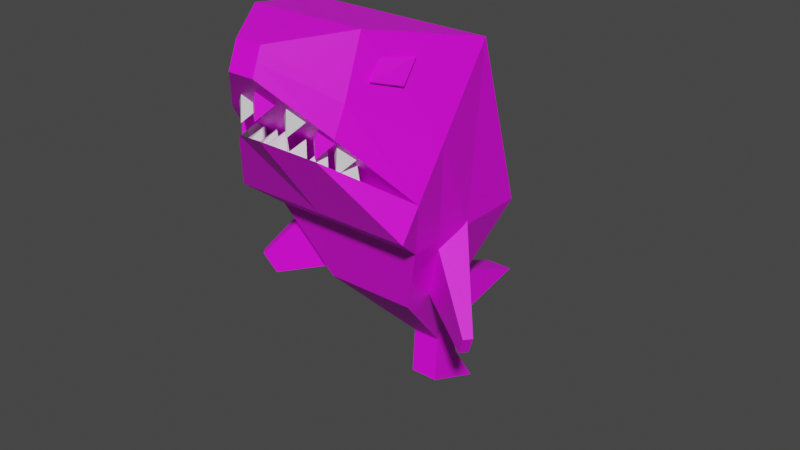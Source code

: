 # Source: shark.blend  (saved by Blender 3.0.42; exported with 4.5.12 LTS)
import bpy
from mathutils import Matrix  # noqa: F401  (used for matrix-valued properties, if any)

bpy.ops.wm.read_factory_settings(use_empty=True)
scene = bpy.context.scene
scene.name = 'Scene'

# ---- collections
col_collection = bpy.data.collections.new('Collection'); scene.collection.children.link(col_collection)
col_teeth = bpy.data.collections.new('Teeth'); scene.collection.children.link(col_teeth)

# ---- images (referenced by path relative to the original .blend; pixels are not part of the script)
import os
ASSET_DIR = os.environ.get("B2B_ASSET_DIR", "")  # directory of the original .blend (textures are referenced by path, not embedded)
HERE = os.path.dirname(os.path.abspath(__file__))  # packed textures are extracted next to this script under _unpacked/

def load_image(name, relpath, width, height, colorspace="sRGB"):
    """Load a texture the original file referenced (path relative to the .blend, or extracted next to this script)."""
    p = next((c for c in (os.path.join(HERE, relpath), os.path.join(ASSET_DIR, relpath)) if relpath and os.path.exists(c)), "")
    if p:
        img = bpy.data.images.load(p, check_existing=True)
        img.name = name
    else:  # same state as the original file: an image datablock whose file is absent (Cycles renders it pink)
        img = bpy.data.images.new(name, width, height)
        img.source = "FILE"
        img.filepath = "//" + (relpath or name)
    img.colorspace_settings.name = colorspace
    return img
img_bedroom_colors_jpg = load_image('bedroom colors.jpg', 'Get Stuffed/Assets/Materials/bedroom colors.jpg', 1024, 1024, 'sRGB')

# ---- materials (node trees are filled in below, after node groups)
mat_body = bpy.data.materials.new('Body')
mat_body.use_transparent_shadow = False
mat_material_001 = bpy.data.materials.new('Material.001')
mat_material_001.use_transparent_shadow = False
mat_teeth = bpy.data.materials.new('Teeth')
mat_teeth.use_transparent_shadow = False

# ---- material node trees
mat_body.use_nodes = True; mat_body.node_tree.nodes.clear()
_N = mat_body.node_tree.nodes; _L = mat_body.node_tree.links
n0 = _N.new('ShaderNodeBsdfPrincipled'); n0.name = 'Principled BSDF'; n0.location = (10, 300)
n0.distribution = 'GGX'
n0.subsurface_method = 'RANDOM_WALK_SKIN'
n0.inputs[3].default_value = 1.45
n0.inputs[27].default_value = (0.0, 0.0, 0.0, 1.0)
n0.inputs[28].default_value = 1.0
n1 = _N.new('ShaderNodeOutputMaterial'); n1.name = 'Material Output'; n1.location = (300, 300)
n2 = _N.new('ShaderNodeTexImage'); n2.name = 'Image Texture'; n2.location = (-315, 120)
n2.image = img_bedroom_colors_jpg
_L.new(n0.outputs[0], n1.inputs[0])
_L.new(n2.outputs[0], n0.inputs[0])
n1.is_active_output = True
mat_material_001.use_nodes = True; mat_material_001.node_tree.nodes.clear()
_N = mat_material_001.node_tree.nodes; _L = mat_material_001.node_tree.links
n0 = _N.new('ShaderNodeBsdfPrincipled'); n0.name = 'Principled BSDF'; n0.location = (10, 300)
n0.distribution = 'GGX'
n0.subsurface_method = 'RANDOM_WALK_SKIN'
n0.inputs[3].default_value = 1.45
n0.inputs[27].default_value = (0.0, 0.0, 0.0, 1.0)
n0.inputs[28].default_value = 1.0
n1 = _N.new('ShaderNodeOutputMaterial'); n1.name = 'Material Output'; n1.location = (300, 300)
n2 = _N.new('ShaderNodeTexImage'); n2.name = 'Image Texture'; n2.location = (-342, 146)
n2.image = img_bedroom_colors_jpg
_L.new(n0.outputs[0], n1.inputs[0])
_L.new(n2.outputs[0], n0.inputs[0])
n1.is_active_output = True
mat_teeth.use_nodes = True; mat_teeth.node_tree.nodes.clear()
_N = mat_teeth.node_tree.nodes; _L = mat_teeth.node_tree.links
n0 = _N.new('ShaderNodeBsdfPrincipled'); n0.name = 'Principled BSDF'; n0.location = (10, 300)
n0.distribution = 'GGX'
n0.subsurface_method = 'RANDOM_WALK_SKIN'
n0.inputs[3].default_value = 1.45
n0.inputs[27].default_value = (0.0, 0.0, 0.0, 1.0)
n0.inputs[28].default_value = 1.0
n1 = _N.new('ShaderNodeOutputMaterial'); n1.name = 'Material Output'; n1.location = (300, 300)
n2 = _N.new('ShaderNodeTexImage'); n2.name = 'Image Texture'; n2.location = (-371, 169)
n2.image = img_bedroom_colors_jpg
_L.new(n0.outputs[0], n1.inputs[0])
_L.new(n2.outputs[0], n0.inputs[0])
n1.is_active_output = True

# ---- world
world_world = bpy.data.worlds.new('World'); scene.world = world_world
world_world.use_nodes = True; world_world.node_tree.nodes.clear()
_N = world_world.node_tree.nodes; _L = world_world.node_tree.links
n0 = _N.new('ShaderNodeOutputWorld'); n0.name = 'World Output'; n0.location = (300, 300)
n1 = _N.new('ShaderNodeBackground'); n1.name = 'Background'; n1.location = (10, 300)
n1.inputs[0].default_value = (0.05088, 0.05088, 0.05088, 1.0)
_L.new(n1.outputs[0], n0.inputs[0])
n0.is_active_output = True
world_world.color = (0.05088, 0.05088, 0.05088)
world_world.use_sun_shadow = False
world_world.sun_shadow_jitter_overblur = 0.0

# ---- meshes
me_cube_001 = bpy.data.meshes.new('Cube.001')
me_cube_001.from_pydata([(0.1883, 0.554, -1.158), (1.0, -0.9215, 1.0), (0.1883, 0.6999, -0.811), (1.0, 0.8932, 1.0), (1.189, -0.02351, 3.261), (1.189, -1.366, 1.354), (0.729, -1.442, 3.585), (0.5552, -1.947, 2.315), (0.1655, -2.235, 3.508), (0.1655, -2.36, 3.202), (0.1883, 1.109, -0.3496), (0.1883, 0.5111, -1.774), (0.1883, 0.9523, -1.54), (0.1883, 1.313, -2.11), (0.1883, 0.8323, -1.071), (0.1883, 0.627, -0.9846), (1.0, 0.0, 1.0), (1.189, -0.7055, 2.292), (0.7498, -1.718, 2.906), (0.1655, -2.297, 3.355), (0.1883, 0.8103, -1.062), (0.1883, 2.173, -0.7963), (1.0, -0.5, 1.0), (1.189, -1.11, 1.718), (0.7285, -1.856, 2.567), (0.1655, -2.329, 3.278), (0.1883, 0.5905, -1.071), (0.1883, 0.6607, -1.418), (0.0, 0.6999, -0.811), (0.0, 0.8932, 1.0), (0.0, 0.554, -1.158), (0.0, -0.9215, 1.0), (0.0, -0.02351, 3.261), (0.0, -1.366, 1.354), (-0.003852, -1.442, 3.585), (-0.01116, -2.171, 2.462), (-6.715e-17, -2.235, 3.508), (-6.715e-17, -2.36, 3.202), (0.0, 1.109, -0.3496), (0.0, 0.5111, -1.774), (0.0, 0.9523, -1.54), (-6.715e-17, -2.297, 3.355), (0.0, 1.313, -2.11), (-0.004416, -1.856, 2.567), (0.0, 2.173, -0.7963), (0.0, 0.8323, -1.071), (-6.715e-17, -2.329, 3.278), (0.0, -1.11, 1.718), (0.2316, 0.4535, 1.927), (0.2316, -0.6733, 1.239), (0.2316, 1.447, 1.995), (0.2316, 0.1002, 2.759), (-0.03339, 1.447, 1.995), (-0.03339, 0.1002, 2.759), (-0.03339, 0.4535, 1.927), (-0.03339, -0.6733, 1.239), (0.5942, 0.5408, 0.0), (0.5942, -0.5549, 0.0), (0.5942, 0.0, 0.0), (0.5942, -0.2971, 0.0), (0.0, -0.5549, 0.0), (0.0, 0.5408, 0.0)], [], [(61, 29, 3, 56), (59, 22, 1, 57), (28, 2, 10, 38), (31, 1, 5, 33), (17, 4, 6, 18), (16, 3, 4, 17), (18, 6, 8, 19), (33, 5, 7, 35), (23, 7, 5), (38, 10, 21, 44), (26, 0, 11, 27), (27, 11, 13, 12), (20, 27, 12, 14), (2, 15, 20, 10), (24, 18, 19, 25), (22, 16, 17, 23), (23, 17, 18, 24), (56, 3, 16, 58), (25, 9, 24), (1, 22, 23, 5), (37, 43, 24, 9), (10, 20, 14, 21), (15, 26, 27, 20), (58, 16, 22, 59), (35, 7, 23, 47), (43, 47, 23, 24), (45, 14, 12, 40), (44, 21, 14, 45), (13, 42, 40, 12), (19, 41, 46, 25), (8, 36, 41, 19), (11, 39, 42, 13), (0, 30, 39, 11), (6, 34, 36, 8), (25, 46, 37, 9), (4, 32, 34, 6), (3, 29, 32, 4), (57, 1, 31, 60), (52, 53, 51, 50), (50, 51, 49, 48), (52, 50, 48, 54), (51, 53, 55, 49), (48, 49, 55, 54), (0, 57, 60, 30), (15, 58, 59, 26), (2, 56, 58, 15), (26, 59, 57, 0), (28, 61, 56, 2)])
_uv = me_cube_001.uv_layers.new(name='UVMap')
_uv.uv.foreach_set('vector', [0.7621, 0.4535, 0.7672, 0.4535, 0.7672, 0.4585, 0.7621, 0.4585, 0.7621, 0.4661, 0.7672, 0.4661, 0.7672, 0.4686, 0.7621, 0.4686, 0.7571, 0.4535, 0.7571, 0.4585, 0.7571, 0.4585, 0.7571, 0.4535, 0.7672, 0.4736, 0.7672, 0.4686, 0.7672, 0.4686, 0.7672, 0.4736, 0.7672, 0.4636, 0.7672, 0.4585, 0.7672, 0.4585, 0.7672, 0.4636, 0.7672, 0.4636, 0.7672, 0.4585, 0.7672, 0.4585, 0.7672, 0.4636, 0.7672, 0.4636, 0.7672, 0.4585, 0.7672, 0.4585, 0.7672, 0.4636, 0.7672, 0.4736, 0.7672, 0.4686, 0.7672, 0.4686, 0.7672, 0.4736, 0.7672, 0.4661, 0.7672, 0.4686, 0.7672, 0.4686, 0.7571, 0.4535, 0.7571, 0.4585, 0.7571, 0.4585, 0.7571, 0.4535, 0.7571, 0.4661, 0.7571, 0.4686, 0.7571, 0.4686, 0.7571, 0.4661, 0.7571, 0.4661, 0.7571, 0.4686, 0.7571, 0.4686, 0.7571, 0.4661, 0.7571, 0.4636, 0.7571, 0.4661, 0.7571, 0.4661, 0.7571, 0.4636, 0.7571, 0.4585, 0.7571, 0.4636, 0.7571, 0.4636, 0.7571, 0.4585, 0.7672, 0.4661, 0.7672, 0.4636, 0.7672, 0.4636, 0.7672, 0.4661, 0.7672, 0.4661, 0.7672, 0.4636, 0.7672, 0.4636, 0.7672, 0.4661, 0.7672, 0.4661, 0.7672, 0.4636, 0.7672, 0.4636, 0.7672, 0.4661, 0.7621, 0.4585, 0.7672, 0.4585, 0.7672, 0.4636, 0.7621, 0.4636, 0.7672, 0.4661, 0.7672, 0.4686, 0.7672, 0.4661, 0.7672, 0.4686, 0.7672, 0.4661, 0.7672, 0.4661, 0.7672, 0.4686, 0.7722, 0.4686, 0.7672, 0.4535, 0.7672, 0.4661, 0.7672, 0.4686, 0.7571, 0.4585, 0.7571, 0.4636, 0.7571, 0.4636, 0.7571, 0.4585, 0.7571, 0.4636, 0.7571, 0.4661, 0.7571, 0.4661, 0.7571, 0.4636, 0.7621, 0.4636, 0.7672, 0.4636, 0.7672, 0.4661, 0.7621, 0.4661, 0.7672, 0.4736, 0.7672, 0.4686, 0.7672, 0.4661, 0.7672, 0.4535, 0.7672, 0.4535, 0.7672, 0.4535, 0.7672, 0.4661, 0.7672, 0.4661, 0.7571, 0.4535, 0.7571, 0.4636, 0.7571, 0.4661, 0.7571, 0.4535, 0.7571, 0.4535, 0.7571, 0.4585, 0.7571, 0.4636, 0.7571, 0.4535, 0.7571, 0.4686, 0.7571, 0.4736, 0.7571, 0.4535, 0.7571, 0.4661, 0.7672, 0.4636, 0.7722, 0.4636, 0.7722, 0.4661, 0.7672, 0.4661, 0.7672, 0.4585, 0.7722, 0.4585, 0.7722, 0.4636, 0.7672, 0.4636, 0.7571, 0.4686, 0.7571, 0.4736, 0.7571, 0.4736, 0.7571, 0.4686, 0.7571, 0.4686, 0.7571, 0.4736, 0.7571, 0.4736, 0.7571, 0.4686, 0.7672, 0.4585, 0.7672, 0.4535, 0.7672, 0.4535, 0.7672, 0.4585, 0.7672, 0.4661, 0.7722, 0.4661, 0.7722, 0.4686, 0.7672, 0.4686, 0.7672, 0.4585, 0.7672, 0.4535, 0.7672, 0.4535, 0.7672, 0.4585, 0.7672, 0.4585, 0.7672, 0.4535, 0.7672, 0.4535, 0.7672, 0.4585, 0.7621, 0.4686, 0.7672, 0.4686, 0.7672, 0.4736, 0.7621, 0.4736, 0.761, 0.4577, 0.7614, 0.4577, 0.7614, 0.4579, 0.761, 0.4579, 0.761, 0.4579, 0.7614, 0.4579, 0.7614, 0.4584, 0.761, 0.4584, 0.7608, 0.4579, 0.761, 0.4579, 0.761, 0.4584, 0.7608, 0.4584, 0.7614, 0.4579, 0.7616, 0.4579, 0.7616, 0.4584, 0.7614, 0.4584, 0.7571, 0.4686, 0.7672, 0.4686, 0.7672, 0.4736, 0.7571, 0.4736, 0.7571, 0.4686, 0.7621, 0.4686, 0.7621, 0.4736, 0.7571, 0.4736, 0.7571, 0.4636, 0.7621, 0.4636, 0.7621, 0.4661, 0.7571, 0.4661, 0.7571, 0.4585, 0.7621, 0.4585, 0.7621, 0.4636, 0.7571, 0.4636, 0.7571, 0.4661, 0.7621, 0.4661, 0.7621, 0.4686, 0.7571, 0.4686, 0.7571, 0.4535, 0.7621, 0.4535, 0.7621, 0.4585, 0.7571, 0.4585])
me_cube_001.materials.append(mat_body)
me_cube_001.use_remesh_fix_poles = True
me_cube_001.use_remesh_preserve_attributes = False
me_cube_001.update()
me_cube_002 = bpy.data.meshes.new('Cube.002')
me_cube_002.from_pydata([(-1.229, -0.886, 0.8748), (-0.8697, -0.886, 2.521), (-1.229, 1.114, 0.8748), (-0.8697, 1.114, 2.521), (0.5489, -0.1545, -2.112), (0.6453, -0.1545, -1.67), (0.5489, 0.3825, -2.112), (0.6453, 0.3825, -1.67), (-1.958, 0.02695, 2.382), (-1.958, -0.08765, 2.382), (-1.937, -0.08765, 2.476), (-1.937, 0.02695, 2.476)], [], [(1, 3, 11, 10), (2, 3, 7, 6), (6, 7, 5, 4), (4, 5, 1, 0), (2, 6, 4, 0), (7, 3, 1, 5), (9, 10, 11, 8), (2, 0, 9, 8), (3, 2, 8, 11), (0, 1, 10, 9)])
_uv = me_cube_002.uv_layers.new(name='UVMap')
_uv.uv.foreach_set('vector', [0.7592, 0.4836, 0.7592, 0.4793, 0.7592, 0.4793, 0.7592, 0.4836, 0.7505, 0.475, 0.7549, 0.475, 0.7549, 0.4793, 0.7505, 0.4793, 0.7505, 0.4793, 0.7549, 0.4793, 0.7549, 0.4836, 0.7505, 0.4836, 0.7505, 0.4836, 0.7549, 0.4836, 0.7549, 0.488, 0.7505, 0.488, 0.7462, 0.4793, 0.7505, 0.4793, 0.7505, 0.4836, 0.7462, 0.4836, 0.7549, 0.4793, 0.7592, 0.4793, 0.7592, 0.4836, 0.7549, 0.4836, 0.7505, 0.4706, 0.7549, 0.4706, 0.7549, 0.475, 0.7505, 0.475, 0.7462, 0.4793, 0.7462, 0.4836, 0.7462, 0.4836, 0.7462, 0.4793, 0.7549, 0.475, 0.7505, 0.475, 0.7505, 0.475, 0.7549, 0.475, 0.7505, 0.488, 0.7549, 0.488, 0.7549, 0.488, 0.7505, 0.488])
me_cube_002.materials.append(mat_body)
me_cube_002.use_remesh_fix_poles = True
me_cube_002.use_remesh_preserve_attributes = False
me_cube_002.update()
me_cube_003 = bpy.data.meshes.new('Cube.003')
me_cube_003.from_pydata([(-0.8499, -0.3161, -0.1042), (-0.8372, -0.1752, 0.1333), (-0.9967, 0.04743, -0.1268), (-0.984, 0.1883, 0.1556), (-0.7815, -0.1883, -0.1556), (-0.7688, -0.04743, 0.08191), (-0.9283, 0.1752, -0.1782), (-0.9156, 0.3161, 0.1042)], [], [(0, 1, 3, 2), (2, 3, 7, 6), (6, 7, 5, 4), (4, 5, 1, 0), (2, 6, 4, 0), (7, 3, 1, 5)])
_uv = me_cube_003.uv_layers.new(name='UVMap')
_uv.uv.foreach_set('vector', [0.6141, 0.6727, 0.6064, 0.6727, 0.6064, 0.665, 0.6141, 0.665, 0.6141, 0.665, 0.6064, 0.665, 0.6064, 0.6573, 0.6141, 0.6573, 0.6141, 0.6573, 0.6064, 0.6573, 0.6064, 0.6496, 0.6141, 0.6496, 0.6141, 0.6496, 0.6064, 0.6496, 0.6064, 0.6419, 0.6141, 0.6419, 0.6218, 0.6573, 0.6141, 0.6573, 0.6141, 0.6496, 0.6218, 0.6496, 0.6064, 0.6573, 0.5987, 0.6573, 0.5987, 0.6496, 0.6064, 0.6496])
me_cube_003.materials.append(mat_material_001)
me_cube_003.use_remesh_fix_poles = True
me_cube_003.use_remesh_preserve_attributes = False
me_cube_003.update()
me_cube_004 = bpy.data.meshes.new('Cube.004')
me_cube_004.from_pydata([(2.028, -1.732, 2.136), (2.056, -1.457, 2.225), (1.89, -1.578, 2.017), (2.054, -1.455, 2.223), (2.223, -1.623, 2.052), (2.059, -1.456, 2.224), (2.085, -1.469, 1.933), (2.057, -1.453, 2.222)], [], [(0, 1, 3, 2), (2, 3, 7, 6), (6, 7, 5, 4), (4, 5, 1, 0), (2, 6, 4, 0), (7, 3, 1, 5)])
_uv = me_cube_004.uv_layers.new(name='UVMap')
_uv.uv.foreach_set('vector', [0.8983, 0.9436, 0.8966, 0.9436, 0.8966, 0.9419, 0.8983, 0.9419, 0.8983, 0.9419, 0.8966, 0.9419, 0.8966, 0.9402, 0.8983, 0.9402, 0.8983, 0.9402, 0.8966, 0.9402, 0.8966, 0.9386, 0.8983, 0.9386, 0.8983, 0.9386, 0.8966, 0.9386, 0.8966, 0.9369, 0.8983, 0.9369, 0.9, 0.9402, 0.8983, 0.9402, 0.8983, 0.9386, 0.9, 0.9386, 0.8966, 0.9402, 0.895, 0.9402, 0.895, 0.9386, 0.8966, 0.9386])
me_cube_004.use_remesh_fix_poles = True
me_cube_004.use_remesh_preserve_attributes = False
me_cube_004.update()
me_cube_007 = bpy.data.meshes.new('Cube.007')
me_cube_007.from_pydata([(2.028, -1.732, 2.136), (2.056, -1.457, 2.225), (1.89, -1.578, 2.017), (2.054, -1.455, 2.223), (2.223, -1.623, 2.052), (2.059, -1.456, 2.224), (2.085, -1.469, 1.933), (2.057, -1.453, 2.222)], [], [(0, 1, 3, 2), (2, 3, 7, 6), (6, 7, 5, 4), (4, 5, 1, 0), (2, 6, 4, 0), (7, 3, 1, 5)])
_uv = me_cube_007.uv_layers.new(name='UVMap')
_uv.uv.foreach_set('vector', [0.8983, 0.9436, 0.8966, 0.9436, 0.8966, 0.9419, 0.8983, 0.9419, 0.8983, 0.9419, 0.8966, 0.9419, 0.8966, 0.9402, 0.8983, 0.9402, 0.8983, 0.9402, 0.8966, 0.9402, 0.8966, 0.9386, 0.8983, 0.9386, 0.8983, 0.9386, 0.8966, 0.9386, 0.8966, 0.9369, 0.8983, 0.9369, 0.9, 0.9402, 0.8983, 0.9402, 0.8983, 0.9386, 0.9, 0.9386, 0.8966, 0.9402, 0.895, 0.9402, 0.895, 0.9386, 0.8966, 0.9386])
me_cube_007.use_remesh_fix_poles = True
me_cube_007.use_remesh_preserve_attributes = False
me_cube_007.update()
me_cube_006 = bpy.data.meshes.new('Cube.006')
me_cube_006.from_pydata([(2.028, -1.732, 2.136), (2.056, -1.457, 2.225), (1.89, -1.578, 2.017), (2.054, -1.455, 2.223), (2.223, -1.623, 2.052), (2.059, -1.456, 2.224), (2.085, -1.469, 1.933), (2.057, -1.453, 2.222)], [], [(0, 1, 3, 2), (2, 3, 7, 6), (6, 7, 5, 4), (4, 5, 1, 0), (2, 6, 4, 0), (7, 3, 1, 5)])
_uv = me_cube_006.uv_layers.new(name='UVMap')
_uv.uv.foreach_set('vector', [0.8983, 0.9436, 0.8966, 0.9436, 0.8966, 0.9419, 0.8983, 0.9419, 0.8983, 0.9419, 0.8966, 0.9419, 0.8966, 0.9402, 0.8983, 0.9402, 0.8983, 0.9402, 0.8966, 0.9402, 0.8966, 0.9386, 0.8983, 0.9386, 0.8983, 0.9386, 0.8966, 0.9386, 0.8966, 0.9369, 0.8983, 0.9369, 0.9, 0.9402, 0.8983, 0.9402, 0.8983, 0.9386, 0.9, 0.9386, 0.8966, 0.9402, 0.895, 0.9402, 0.895, 0.9386, 0.8966, 0.9386])
me_cube_006.use_remesh_fix_poles = True
me_cube_006.use_remesh_preserve_attributes = False
me_cube_006.update()
me_cube_005 = bpy.data.meshes.new('Cube.005')
me_cube_005.from_pydata([(2.028, -1.732, 2.136), (2.056, -1.457, 2.225), (1.89, -1.578, 2.017), (2.054, -1.455, 2.223), (2.223, -1.623, 2.052), (2.059, -1.456, 2.224), (2.085, -1.469, 1.933), (2.057, -1.453, 2.222)], [], [(0, 1, 3, 2), (2, 3, 7, 6), (6, 7, 5, 4), (4, 5, 1, 0), (2, 6, 4, 0), (7, 3, 1, 5)])
_uv = me_cube_005.uv_layers.new(name='UVMap')
_uv.uv.foreach_set('vector', [0.8983, 0.9436, 0.8966, 0.9436, 0.8966, 0.9419, 0.8983, 0.9419, 0.8983, 0.9419, 0.8966, 0.9419, 0.8966, 0.9402, 0.8983, 0.9402, 0.8983, 0.9402, 0.8966, 0.9402, 0.8966, 0.9386, 0.8983, 0.9386, 0.8983, 0.9386, 0.8966, 0.9386, 0.8966, 0.9369, 0.8983, 0.9369, 0.9, 0.9402, 0.8983, 0.9402, 0.8983, 0.9386, 0.9, 0.9386, 0.8966, 0.9402, 0.895, 0.9402, 0.895, 0.9386, 0.8966, 0.9386])
me_cube_005.use_remesh_fix_poles = True
me_cube_005.use_remesh_preserve_attributes = False
me_cube_005.update()
me_cube_009 = bpy.data.meshes.new('Cube.009')
me_cube_009.from_pydata([(3.1, -2.221, 2.686), (2.908, -2.042, 2.895), (3.103, -2.219, 2.684), (3.105, -1.895, 2.772), (3.102, -2.223, 2.688), (3.1, -2.193, 3.022), (3.105, -2.221, 2.686), (3.297, -2.046, 2.898)], [], [(0, 1, 3, 2), (2, 3, 7, 6), (6, 7, 5, 4), (4, 5, 1, 0), (2, 6, 4, 0), (7, 3, 1, 5)])
_uv = me_cube_009.uv_layers.new(name='UVMap')
_uv.uv.foreach_set('vector', [0.8983, 0.9436, 0.8966, 0.9436, 0.8966, 0.9419, 0.8983, 0.9419, 0.8983, 0.9419, 0.8966, 0.9419, 0.8966, 0.9402, 0.8983, 0.9402, 0.8983, 0.9402, 0.8966, 0.9402, 0.8966, 0.9386, 0.8983, 0.9386, 0.8983, 0.9386, 0.8966, 0.9386, 0.8966, 0.9369, 0.8983, 0.9369, 0.9, 0.9402, 0.8983, 0.9402, 0.8983, 0.9386, 0.9, 0.9386, 0.8966, 0.9402, 0.895, 0.9402, 0.895, 0.9386, 0.8966, 0.9386])
me_cube_009.materials.append(mat_teeth)
me_cube_009.use_remesh_fix_poles = True
me_cube_009.use_remesh_preserve_attributes = False
me_cube_009.update()
me_cube_010 = bpy.data.meshes.new('Cube.010')
me_cube_010.from_pydata([(3.1, -2.221, 2.686), (2.908, -2.042, 2.895), (3.103, -2.219, 2.684), (3.105, -1.895, 2.772), (3.102, -2.223, 2.688), (3.1, -2.193, 3.022), (3.105, -2.221, 2.686), (3.297, -2.046, 2.898)], [], [(0, 1, 3, 2), (2, 3, 7, 6), (6, 7, 5, 4), (4, 5, 1, 0), (2, 6, 4, 0), (7, 3, 1, 5)])
_uv = me_cube_010.uv_layers.new(name='UVMap')
_uv.uv.foreach_set('vector', [0.8983, 0.9436, 0.8966, 0.9436, 0.8966, 0.9419, 0.8983, 0.9419, 0.8983, 0.9419, 0.8966, 0.9419, 0.8966, 0.9402, 0.8983, 0.9402, 0.8983, 0.9402, 0.8966, 0.9402, 0.8966, 0.9386, 0.8983, 0.9386, 0.8983, 0.9386, 0.8966, 0.9386, 0.8966, 0.9369, 0.8983, 0.9369, 0.9, 0.9402, 0.8983, 0.9402, 0.8983, 0.9386, 0.9, 0.9386, 0.8966, 0.9402, 0.895, 0.9402, 0.895, 0.9386, 0.8966, 0.9386])
me_cube_010.use_remesh_fix_poles = True
me_cube_010.use_remesh_preserve_attributes = False
me_cube_010.update()
me_cube_011 = bpy.data.meshes.new('Cube.011')
me_cube_011.from_pydata([(3.1, -2.221, 2.686), (2.908, -2.042, 2.895), (3.103, -2.219, 2.684), (3.105, -1.895, 2.772), (3.102, -2.223, 2.688), (3.1, -2.193, 3.022), (3.105, -2.221, 2.686), (3.297, -2.046, 2.898)], [], [(0, 1, 3, 2), (2, 3, 7, 6), (6, 7, 5, 4), (4, 5, 1, 0), (2, 6, 4, 0), (7, 3, 1, 5)])
_uv = me_cube_011.uv_layers.new(name='UVMap')
_uv.uv.foreach_set('vector', [0.8509, 0.9534, 0.8492, 0.9534, 0.8492, 0.9518, 0.8509, 0.9518, 0.8509, 0.9518, 0.8492, 0.9518, 0.8492, 0.9501, 0.8509, 0.9501, 0.8509, 0.9501, 0.8492, 0.9501, 0.8492, 0.9484, 0.8509, 0.9484, 0.8509, 0.9484, 0.8492, 0.9484, 0.8492, 0.9467, 0.8509, 0.9467, 0.8526, 0.9501, 0.8509, 0.9501, 0.8509, 0.9484, 0.8526, 0.9484, 0.8492, 0.9501, 0.8476, 0.9501, 0.8476, 0.9484, 0.8492, 0.9484])
me_cube_011.materials.append(mat_teeth)
me_cube_011.use_remesh_fix_poles = True
me_cube_011.use_remesh_preserve_attributes = False
me_cube_011.update()
me_cube_012 = bpy.data.meshes.new('Cube.012')
me_cube_012.from_pydata([(3.1, -2.221, 2.686), (2.908, -2.042, 2.895), (3.103, -2.219, 2.684), (3.105, -1.895, 2.772), (3.102, -2.223, 2.688), (3.1, -2.193, 3.022), (3.105, -2.221, 2.686), (3.297, -2.046, 2.898)], [], [(0, 1, 3, 2), (2, 3, 7, 6), (6, 7, 5, 4), (4, 5, 1, 0), (2, 6, 4, 0), (7, 3, 1, 5)])
_uv = me_cube_012.uv_layers.new(name='UVMap')
_uv.uv.foreach_set('vector', [0.8983, 0.9436, 0.8966, 0.9436, 0.8966, 0.9419, 0.8983, 0.9419, 0.8983, 0.9419, 0.8966, 0.9419, 0.8966, 0.9402, 0.8983, 0.9402, 0.8983, 0.9402, 0.8966, 0.9402, 0.8966, 0.9386, 0.8983, 0.9386, 0.8983, 0.9386, 0.8966, 0.9386, 0.8966, 0.9369, 0.8983, 0.9369, 0.9, 0.9402, 0.8983, 0.9402, 0.8983, 0.9386, 0.9, 0.9386, 0.8966, 0.9402, 0.895, 0.9402, 0.895, 0.9386, 0.8966, 0.9386])
me_cube_012.use_remesh_fix_poles = True
me_cube_012.use_remesh_preserve_attributes = False
me_cube_012.update()

# ---- objects
ob_body = bpy.data.objects.new('Body', me_cube_001)
ob_fins = bpy.data.objects.new('Fins', me_cube_002)
ob_eye = bpy.data.objects.new('Eye', me_cube_003)
ob_object = bpy.data.objects.new('Object', me_cube_004)
ob_cube_003 = bpy.data.objects.new('Cube.003', me_cube_007)
ob_cube_002 = bpy.data.objects.new('Cube.002', me_cube_006)
ob_cube_001 = bpy.data.objects.new('Cube.001', me_cube_005)
ob_cube = bpy.data.objects.new('Cube', me_cube_009)
ob_cube_004 = bpy.data.objects.new('Cube.004', me_cube_010)
ob_cube_005 = bpy.data.objects.new('Cube.005', me_cube_011)
ob_cube_006 = bpy.data.objects.new('Cube.006', me_cube_012)

# ---- transforms, parenting, visibility, modifiers, constraints
ob_body.location = (0.0, 0.0, 0.0)
_m = ob_body.modifiers.new('Mirror', 'MIRROR')
ob_fins.location = (1.245, -0.3233, 0.2711)
ob_fins.rotation_euler = (-1.265, 0.4214, 6.022e-08)
ob_fins.scale = (0.6819, 0.5781, 0.2158)
_m = ob_fins.modifiers.new('Mirror', 'MIRROR')
_m.mirror_object = ob_body
ob_eye.location = (-6.914e-16, -1.137, 3.114)
ob_eye.rotation_euler = (-0.2313, 5.089e-17, -5.911e-18)
_m = ob_eye.modifiers.new('Mirror', 'MIRROR')
_m.mirror_object = ob_body
ob_object.location = (-2.697, 0.0, 0.0)
_m = ob_object.modifiers.new('Mirror', 'MIRROR')
_m.mirror_object = ob_body
ob_cube_003.location = (-2.051, -0.3372, 0.2298)
_m = ob_cube_003.modifiers.new('Mirror', 'MIRROR')
_m.mirror_object = ob_body
ob_cube_002.location = (-1.846, -0.27, 0.1739)
_m = ob_cube_002.modifiers.new('Mirror', 'MIRROR')
_m.mirror_object = ob_body
ob_cube_001.location = (-1.611, -0.21, 0.1363)
_m = ob_cube_001.modifiers.new('Mirror', 'MIRROR')
_m.mirror_object = ob_body
ob_cube.location = (-3.101, 0.0, 0.0)
_m = ob_cube.modifiers.new('Mirror', 'MIRROR')
_m.mirror_object = ob_body
ob_cube_004.location = (-2.783, 0.1089, -0.126)
_m = ob_cube_004.modifiers.new('Mirror', 'MIRROR')
_m.mirror_object = ob_body
ob_cube_005.location = (-2.579, 0.2948, -0.3604)
_m = ob_cube_005.modifiers.new('Mirror', 'MIRROR')
_m.mirror_object = ob_body
ob_cube_006.location = (-2.465, 0.4719, -0.5646)
_m = ob_cube_006.modifiers.new('Mirror', 'MIRROR')
_m.mirror_object = ob_body

# ---- collection membership
col_collection.objects.link(ob_body)
col_collection.objects.link(ob_fins)
col_collection.objects.link(ob_eye)
col_teeth.objects.link(ob_object)
col_teeth.objects.link(ob_cube_003)
col_teeth.objects.link(ob_cube_002)
col_teeth.objects.link(ob_cube_001)
col_teeth.objects.link(ob_cube)
col_teeth.objects.link(ob_cube_004)
col_teeth.objects.link(ob_cube_005)
col_teeth.objects.link(ob_cube_006)

# ---- scene / render settings (as saved in the file)
scene.frame_start = 1; scene.frame_end = 250; scene.frame_set(1)
scene.render.engine = 'BLENDER_EEVEE_NEXT'
scene.cycles.sampling_pattern = 'TABULATED_SOBOL'
scene.cycles.use_light_tree = False
scene.view_settings.view_transform = 'Filmic'
bpy.context.view_layer.update()

# ---- added for rendering (the .blend has no active camera and no usable light): camera, sun
cam_auto = bpy.data.cameras.new('AutoCamera')
cam_auto.lens = 50.0
cam_auto.sensor_width = 36.0
cam_auto.clip_end = 1000.0
ob_auto_camera = bpy.data.objects.new('AutoCamera', cam_auto)
scene.collection.objects.link(ob_auto_camera)
ob_auto_camera.location = (7.62281, -9.13139, 6.76256)
ob_auto_camera.rotation_euler = (1.09748, -7.21219e-08, 0.694738)
scene.camera = ob_auto_camera
light_auto_sun = bpy.data.lights.new('AutoSun', 'SUN')
light_auto_sun.energy = 3.0
light_auto_sun.angle = 0.0523599
ob_auto_sun = bpy.data.objects.new('AutoSun', light_auto_sun)
scene.collection.objects.link(ob_auto_sun)
ob_auto_sun.rotation_euler = (0.872665, 0.174533, 0.523599)
bpy.context.view_layer.update()
